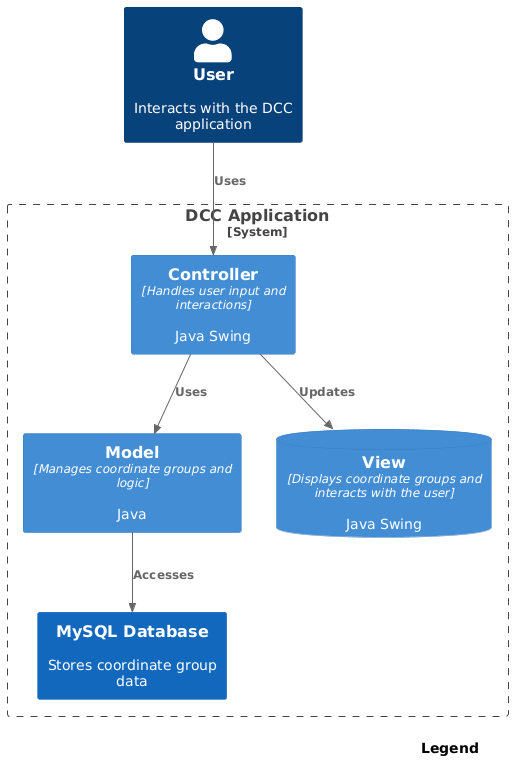

The diagram above was rendered by PlantUML. Its source (embedded in the PNG):
@startuml
!include <C4/C4_Component>

SHOW_LEGEND()

Person(user, "User", "Interacts with the DCC application")

System_Boundary(c1, "DCC Application") {

    System(database, "MySQL Database", "Stores coordinate group data")

    Container(controller, "Controller", "Handles user input and interactions", "Java Swing")
    Container(model, "Model", "Manages coordinate groups and logic", "Java")
    ContainerDb(view, "View", "Displays coordinate groups and interacts with the user", "Java Swing")

}

Rel(user, controller, "Uses")
Rel(controller, model, "Uses")
Rel(model, database, "Accesses")
Rel(controller, view, "Updates")

@enduml